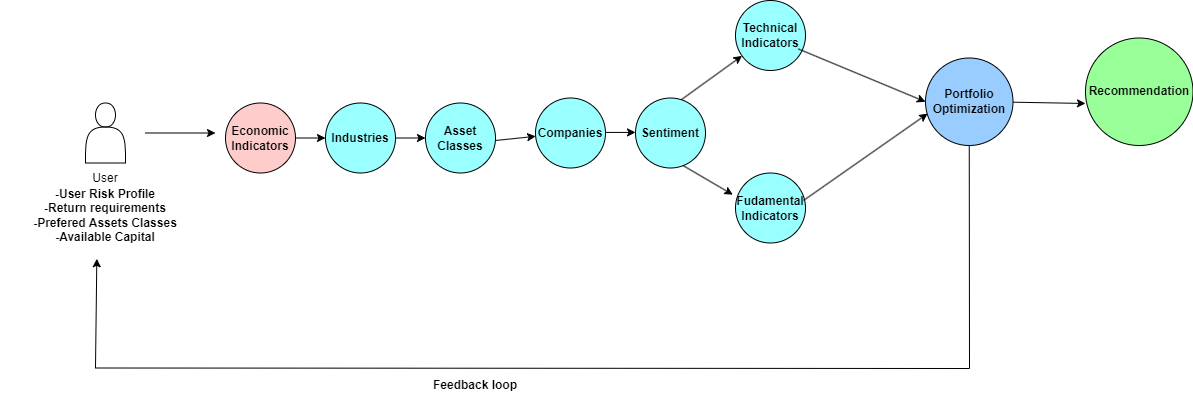

The diagram above was exported from draw.io. Its source (the exported page's mxGraphModel, read from the mxfile embedded in the PNG):
<mxGraphModel dx="1216" dy="601" grid="1" gridSize="10" guides="1" tooltips="1" connect="1" arrows="1" fold="1" page="1" pageScale="1" pageWidth="850" pageHeight="1100" math="0" shadow="0">
  <root>
    <mxCell id="0" />
    <mxCell id="1" parent="0" />
    <mxCell id="4_0Q5Q8GRUsJLMohc6_g-1" value="" style="shape=actor;whiteSpace=wrap;html=1;" vertex="1" parent="1">
      <mxGeometry x="230" y="212.5" width="40" height="60" as="geometry" />
    </mxCell>
    <mxCell id="4_0Q5Q8GRUsJLMohc6_g-2" value="User" style="text;html=1;align=center;verticalAlign=middle;whiteSpace=wrap;rounded=0;" vertex="1" parent="1">
      <mxGeometry x="220" y="272.5" width="60" height="30" as="geometry" />
    </mxCell>
    <mxCell id="4_0Q5Q8GRUsJLMohc6_g-3" value="" style="endArrow=classic;html=1;rounded=0;" edge="1" parent="1">
      <mxGeometry width="50" height="50" relative="1" as="geometry">
        <mxPoint x="290" y="242.5" as="sourcePoint" />
        <mxPoint x="360" y="242.5" as="targetPoint" />
      </mxGeometry>
    </mxCell>
    <mxCell id="4_0Q5Q8GRUsJLMohc6_g-5" value="&lt;b&gt;-User Risk Profile&lt;/b&gt;&lt;div&gt;&lt;b&gt;-Return requirements&lt;/b&gt;&lt;/div&gt;&lt;div&gt;&lt;b&gt;-Prefered Assets Classes&lt;/b&gt;&lt;/div&gt;&lt;div&gt;&lt;b&gt;-Available Capital&lt;/b&gt;&lt;/div&gt;" style="text;html=1;align=center;verticalAlign=middle;whiteSpace=wrap;rounded=0;" vertex="1" parent="1">
      <mxGeometry x="145" y="310" width="210" height="30" as="geometry" />
    </mxCell>
    <mxCell id="4_0Q5Q8GRUsJLMohc6_g-7" value="&lt;b&gt;Economic Indicators&lt;/b&gt;" style="ellipse;whiteSpace=wrap;html=1;aspect=fixed;fillColor=#FFCCCC;" vertex="1" parent="1">
      <mxGeometry x="370" y="212.5" width="70" height="70" as="geometry" />
    </mxCell>
    <mxCell id="4_0Q5Q8GRUsJLMohc6_g-8" value="&lt;b&gt;Technical Indicators&lt;/b&gt;" style="ellipse;whiteSpace=wrap;html=1;aspect=fixed;fillColor=#99FFFF;" vertex="1" parent="1">
      <mxGeometry x="880" y="110" width="70" height="70" as="geometry" />
    </mxCell>
    <mxCell id="4_0Q5Q8GRUsJLMohc6_g-9" value="&lt;b&gt;Fudamental Indicators&lt;/b&gt;" style="ellipse;whiteSpace=wrap;html=1;aspect=fixed;fillColor=#99FFFF;" vertex="1" parent="1">
      <mxGeometry x="880" y="282.5" width="70" height="70" as="geometry" />
    </mxCell>
    <mxCell id="4_0Q5Q8GRUsJLMohc6_g-10" value="&lt;b&gt;Industries&lt;/b&gt;" style="ellipse;whiteSpace=wrap;html=1;aspect=fixed;fillColor=#99FFFF;" vertex="1" parent="1">
      <mxGeometry x="470" y="212.5" width="70" height="70" as="geometry" />
    </mxCell>
    <mxCell id="4_0Q5Q8GRUsJLMohc6_g-12" value="&lt;b&gt;Companies&lt;/b&gt;" style="ellipse;whiteSpace=wrap;html=1;aspect=fixed;fillColor=#99FFFF;" vertex="1" parent="1">
      <mxGeometry x="680" y="207.5" width="70" height="70" as="geometry" />
    </mxCell>
    <mxCell id="4_0Q5Q8GRUsJLMohc6_g-13" value="" style="endArrow=classic;html=1;rounded=0;entryX=0;entryY=0.5;entryDx=0;entryDy=0;exitX=1;exitY=0.5;exitDx=0;exitDy=0;" edge="1" parent="1" source="4_0Q5Q8GRUsJLMohc6_g-7" target="4_0Q5Q8GRUsJLMohc6_g-10">
      <mxGeometry width="50" height="50" relative="1" as="geometry">
        <mxPoint x="440" y="252.5" as="sourcePoint" />
        <mxPoint x="490" y="202.5" as="targetPoint" />
      </mxGeometry>
    </mxCell>
    <mxCell id="4_0Q5Q8GRUsJLMohc6_g-14" value="" style="endArrow=classic;html=1;rounded=0;" edge="1" parent="1" source="4_0Q5Q8GRUsJLMohc6_g-28">
      <mxGeometry width="50" height="50" relative="1" as="geometry">
        <mxPoint x="550" y="252.5" as="sourcePoint" />
        <mxPoint x="590" y="253" as="targetPoint" />
      </mxGeometry>
    </mxCell>
    <mxCell id="4_0Q5Q8GRUsJLMohc6_g-15" value="" style="endArrow=classic;html=1;rounded=0;" edge="1" parent="1" target="4_0Q5Q8GRUsJLMohc6_g-8">
      <mxGeometry width="50" height="50" relative="1" as="geometry">
        <mxPoint x="810.64" y="220.14" as="sourcePoint" />
        <mxPoint x="878.0000000000001" y="158.80000000000007" as="targetPoint" />
      </mxGeometry>
    </mxCell>
    <mxCell id="4_0Q5Q8GRUsJLMohc6_g-16" value="" style="endArrow=classic;html=1;rounded=0;entryX=-0.01;entryY=0.274;entryDx=0;entryDy=0;entryPerimeter=0;" edge="1" parent="1">
      <mxGeometry width="50" height="50" relative="1" as="geometry">
        <mxPoint x="810.64" y="265.14" as="sourcePoint" />
        <mxPoint x="877.3" y="304.18000000000006" as="targetPoint" />
      </mxGeometry>
    </mxCell>
    <mxCell id="4_0Q5Q8GRUsJLMohc6_g-17" value="" style="endArrow=classic;html=1;rounded=0;entryX=0.024;entryY=0.636;entryDx=0;entryDy=0;entryPerimeter=0;" edge="1" parent="1" target="4_0Q5Q8GRUsJLMohc6_g-11">
      <mxGeometry width="50" height="50" relative="1" as="geometry">
        <mxPoint x="948" y="310" as="sourcePoint" />
        <mxPoint x="998" y="260" as="targetPoint" />
      </mxGeometry>
    </mxCell>
    <mxCell id="4_0Q5Q8GRUsJLMohc6_g-18" value="" style="endArrow=classic;html=1;rounded=0;entryX=0;entryY=0.5;entryDx=0;entryDy=0;" edge="1" parent="1" target="4_0Q5Q8GRUsJLMohc6_g-11">
      <mxGeometry width="50" height="50" relative="1" as="geometry">
        <mxPoint x="942.7658179857676" y="158.41184617676367" as="sourcePoint" />
        <mxPoint x="998" y="95" as="targetPoint" />
      </mxGeometry>
    </mxCell>
    <mxCell id="4_0Q5Q8GRUsJLMohc6_g-20" value="&lt;b&gt;Sentiment&lt;/b&gt;" style="ellipse;whiteSpace=wrap;html=1;aspect=fixed;fillColor=#99FFFF;" vertex="1" parent="1">
      <mxGeometry x="780" y="207.5" width="70" height="70" as="geometry" />
    </mxCell>
    <mxCell id="4_0Q5Q8GRUsJLMohc6_g-23" value="" style="endArrow=classic;html=1;rounded=0;entryX=0;entryY=0.609;entryDx=0;entryDy=0;entryPerimeter=0;" edge="1" parent="1" source="4_0Q5Q8GRUsJLMohc6_g-11" target="4_0Q5Q8GRUsJLMohc6_g-24">
      <mxGeometry width="50" height="50" relative="1" as="geometry">
        <mxPoint x="1115.5" y="212.5" as="sourcePoint" />
        <mxPoint x="1168" y="213" as="targetPoint" />
      </mxGeometry>
    </mxCell>
    <mxCell id="4_0Q5Q8GRUsJLMohc6_g-24" value="&lt;b&gt;Recommendation&lt;/b&gt;" style="ellipse;whiteSpace=wrap;html=1;aspect=fixed;fillColor=#99FF99;" vertex="1" parent="1">
      <mxGeometry x="1230" y="147.5" width="107.5" height="107.5" as="geometry" />
    </mxCell>
    <mxCell id="4_0Q5Q8GRUsJLMohc6_g-25" value="" style="endArrow=classic;html=1;rounded=0;entryX=0.438;entryY=1.275;entryDx=0;entryDy=0;entryPerimeter=0;exitX=0.5;exitY=1;exitDx=0;exitDy=0;" edge="1" parent="1" source="4_0Q5Q8GRUsJLMohc6_g-11">
      <mxGeometry width="50" height="50" relative="1" as="geometry">
        <mxPoint x="1008" y="270" as="sourcePoint" />
        <mxPoint x="241.31999999999994" y="368.2500000000001" as="targetPoint" />
        <Array as="points">
          <mxPoint x="1114" y="478" />
          <mxPoint x="240" y="477.5" />
        </Array>
      </mxGeometry>
    </mxCell>
    <mxCell id="4_0Q5Q8GRUsJLMohc6_g-26" value="&lt;b&gt;Feedback loop&lt;/b&gt;" style="text;html=1;align=center;verticalAlign=middle;whiteSpace=wrap;rounded=0;" vertex="1" parent="1">
      <mxGeometry x="570" y="480" width="100" height="30" as="geometry" />
    </mxCell>
    <mxCell id="4_0Q5Q8GRUsJLMohc6_g-27" value="" style="endArrow=classic;html=1;rounded=0;" edge="1" parent="1" target="4_0Q5Q8GRUsJLMohc6_g-11">
      <mxGeometry width="50" height="50" relative="1" as="geometry">
        <mxPoint x="1115.5" y="212.5" as="sourcePoint" />
        <mxPoint x="1168" y="213" as="targetPoint" />
      </mxGeometry>
    </mxCell>
    <mxCell id="4_0Q5Q8GRUsJLMohc6_g-11" value="&lt;b&gt;Portfolio Optimization&lt;/b&gt;" style="ellipse;whiteSpace=wrap;html=1;aspect=fixed;fillColor=#99CCFF;" vertex="1" parent="1">
      <mxGeometry x="1070" y="167.5" width="87.5" height="87.5" as="geometry" />
    </mxCell>
    <mxCell id="4_0Q5Q8GRUsJLMohc6_g-29" value="" style="endArrow=classic;html=1;rounded=0;" edge="1" parent="1" source="4_0Q5Q8GRUsJLMohc6_g-10" target="4_0Q5Q8GRUsJLMohc6_g-28">
      <mxGeometry width="50" height="50" relative="1" as="geometry">
        <mxPoint x="550" y="252.5" as="sourcePoint" />
        <mxPoint x="590" y="253" as="targetPoint" />
      </mxGeometry>
    </mxCell>
    <mxCell id="4_0Q5Q8GRUsJLMohc6_g-28" value="&lt;b&gt;Asset Classes&lt;/b&gt;" style="ellipse;whiteSpace=wrap;html=1;aspect=fixed;fillColor=#99FFFF;" vertex="1" parent="1">
      <mxGeometry x="570" y="212.5" width="70" height="70" as="geometry" />
    </mxCell>
    <mxCell id="4_0Q5Q8GRUsJLMohc6_g-31" value="" style="endArrow=classic;html=1;rounded=0;" edge="1" parent="1" target="4_0Q5Q8GRUsJLMohc6_g-12">
      <mxGeometry width="50" height="50" relative="1" as="geometry">
        <mxPoint x="640" y="250" as="sourcePoint" />
        <mxPoint x="690" y="200" as="targetPoint" />
      </mxGeometry>
    </mxCell>
    <mxCell id="4_0Q5Q8GRUsJLMohc6_g-32" value="" style="endArrow=classic;html=1;rounded=0;" edge="1" parent="1">
      <mxGeometry width="50" height="50" relative="1" as="geometry">
        <mxPoint x="750" y="241.91" as="sourcePoint" />
        <mxPoint x="780" y="241.91" as="targetPoint" />
      </mxGeometry>
    </mxCell>
  </root>
</mxGraphModel>